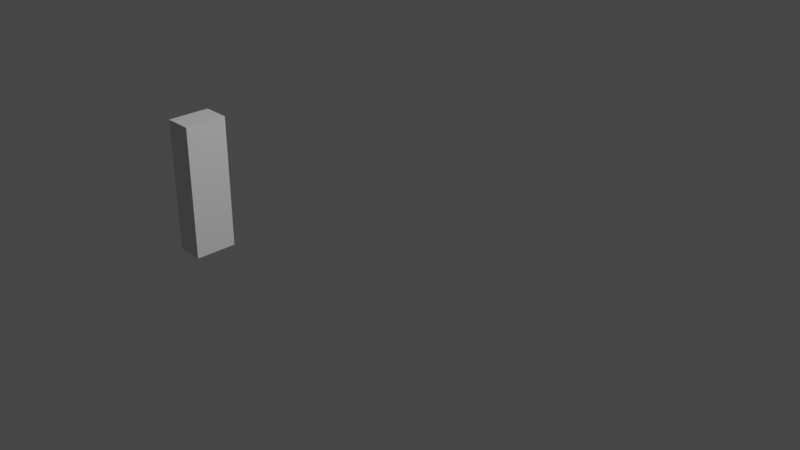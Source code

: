 # Source: giant_cycloppdiopass_sighn.blend  (saved by Blender 2.92.15; exported with 4.5.12 LTS)
import bpy
from mathutils import Matrix  # noqa: F401  (used for matrix-valued properties, if any)

bpy.ops.wm.read_factory_settings(use_empty=True)
scene = bpy.context.scene
scene.name = 'Scene'

# ---- collections
col_collection = bpy.data.collections.new('Collection'); scene.collection.children.link(col_collection)

# ---- world
world_world = bpy.data.worlds.new('World'); scene.world = world_world
world_world.use_nodes = True; world_world.node_tree.nodes.clear()
_N = world_world.node_tree.nodes; _L = world_world.node_tree.links
n0 = _N.new('ShaderNodeOutputWorld'); n0.name = 'World Output'; n0.location = (300, 300)
n1 = _N.new('ShaderNodeBackground'); n1.name = 'Background'; n1.location = (10, 300)
n1.inputs[0].default_value = (0.05088, 0.05088, 0.05088, 1.0)
_L.new(n1.outputs[0], n0.inputs[0])
n0.is_active_output = True
world_world.color = (0.05088, 0.05088, 0.05088)
world_world.use_sun_shadow = False
world_world.sun_shadow_jitter_overblur = 0.0

# ---- cameras
cam_camera = bpy.data.cameras.new('Camera')
cam_camera.clip_end = 100.0
cam_camera.ortho_scale = 7.314

# ---- lights
light_light = bpy.data.lights.new('Light', 'POINT')
light_light.transmission_factor = 0.0
light_light.energy = 1000.0
light_light.shadow_soft_size = 0.1
light_light.shadow_maximum_resolution = 0.006
light_light.use_absolute_resolution = True

# ---- meshes
me_cube_002 = bpy.data.meshes.new('Cube.002')
me_cube_002.from_pydata([(-1.0, -1.0, -1.0), (-1.0, -1.0, 1.0), (-1.0, 1.0, -1.0), (-1.0, 1.0, 1.0), (1.0, -1.0, -1.0), (1.0, -1.0, 1.0), (1.0, 1.0, -1.0), (1.0, 1.0, 1.0)], [], [(0, 1, 3, 2), (2, 3, 7, 6), (6, 7, 5, 4), (4, 5, 1, 0), (2, 6, 4, 0), (7, 3, 1, 5)])
_uv = me_cube_002.uv_layers.new(name='UVMap')
_uv.uv.foreach_set('vector', [0.375, 0.0, 0.625, 0.0, 0.625, 0.25, 0.375, 0.25, 0.375, 0.25, 0.625, 0.25, 0.625, 0.5, 0.375, 0.5, 0.375, 0.5, 0.625, 0.5, 0.625, 0.75, 0.375, 0.75, 0.375, 0.75, 0.625, 0.75, 0.625, 1.0, 0.375, 1.0, 0.125, 0.5, 0.375, 0.5, 0.375, 0.75, 0.125, 0.75, 0.625, 0.5, 0.875, 0.5, 0.875, 0.75, 0.625, 0.75])
me_cube_002.use_remesh_fix_poles = True
me_cube_002.use_remesh_preserve_attributes = False
me_cube_002.use_mirror_vertex_groups = False
me_cube_002.update()
me_cube_003 = bpy.data.meshes.new('Cube.003')
me_cube_003.from_pydata([(-1.0, -1.0, -1.0), (-1.0, -1.0, 1.0), (-1.0, 1.0, -1.0), (-1.0, 1.0, 1.0), (1.0, -1.0, -1.0), (1.0, -1.0, 1.0), (1.0, 1.0, -1.0), (1.0, 1.0, 1.0)], [], [(0, 1, 3, 2), (2, 3, 7, 6), (6, 7, 5, 4), (4, 5, 1, 0), (2, 6, 4, 0), (7, 3, 1, 5)])
_uv = me_cube_003.uv_layers.new(name='UVMap')
_uv.uv.foreach_set('vector', [0.375, 0.0, 0.625, 0.0, 0.625, 0.25, 0.375, 0.25, 0.375, 0.25, 0.625, 0.25, 0.625, 0.5, 0.375, 0.5, 0.375, 0.5, 0.625, 0.5, 0.625, 0.75, 0.375, 0.75, 0.375, 0.75, 0.625, 0.75, 0.625, 1.0, 0.375, 1.0, 0.125, 0.5, 0.375, 0.5, 0.375, 0.75, 0.125, 0.75, 0.625, 0.5, 0.875, 0.5, 0.875, 0.75, 0.625, 0.75])
me_cube_003.use_remesh_fix_poles = True
me_cube_003.use_remesh_preserve_attributes = False
me_cube_003.use_mirror_vertex_groups = False
me_cube_003.update()

# ---- objects
ob_light = bpy.data.objects.new('Light', light_light)
ob_camera = bpy.data.objects.new('Camera', cam_camera)
ob_cube = bpy.data.objects.new('Cube', me_cube_002)
ob_cube_001 = bpy.data.objects.new('Cube.001', me_cube_003)
ob_empty = bpy.data.objects.new('Empty', None)

# ---- transforms, parenting, visibility, modifiers, constraints
ob_light.location = (4.076, 1.005, 5.904)
ob_light.rotation_euler = (0.6503, 0.05522, 1.866)
ob_light.lock_rotations_4d = False
ob_light.empty_display_type = 'ARROWS'
ob_light.color = (0.0, 0.0, 0.0, 0.0)
ob_light.lineart.crease_threshold = 0.0
ob_camera.location = (7.359, -6.926, 4.958)
ob_camera.rotation_euler = (1.109, 0.0, 0.8149)
ob_camera.lock_rotations_4d = False
ob_camera.empty_display_type = 'ARROWS'
ob_camera.color = (0.0, 0.0, 0.0, 0.0)
ob_camera.display_type = 'WIRE'
ob_camera.lineart.crease_threshold = 0.0
ob_cube.location = (-193.4, 161.2, 481.2)
ob_cube.scale = (1.249, 3.284e+06, 604.2)
ob_cube.lineart.crease_threshold = 0.0
ob_cube_001.location = (-0.9979, -1.644, 0.5662)
ob_cube_001.scale = (0.1403, 0.2129, 0.6753)
ob_cube_001.lineart.crease_threshold = 0.0
ob_empty.location = (-4.707, -7.221, 1.02)
ob_empty.rotation_euler = (1.172, -6.743e-07, 1.043)
ob_empty.scale = (5.12, 3.492, 7.999)
ob_empty.empty_display_type = 'IMAGE'
ob_empty.empty_display_size = 11.25
ob_empty.empty_image_offset = (-0.5, -0.2222)
ob_empty.lineart.crease_threshold = 0.0

# ---- collection membership
col_collection.objects.link(ob_light)
col_collection.objects.link(ob_camera)
col_collection.objects.link(ob_cube)
col_collection.objects.link(ob_cube_001)
col_collection.objects.link(ob_empty)

# ---- scene / render settings (as saved in the file)
scene.camera = ob_camera
scene.frame_start = 1; scene.frame_end = 250; scene.frame_set(207)
scene.render.engine = 'BLENDER_EEVEE_NEXT'
scene.cycles.use_denoising = False
scene.cycles.samples = 128
scene.cycles.sampling_pattern = 'TABULATED_SOBOL'
scene.cycles.use_adaptive_sampling = False
scene.cycles.use_light_tree = False
scene.view_settings.view_transform = 'Filmic'
bpy.context.view_layer.update()
